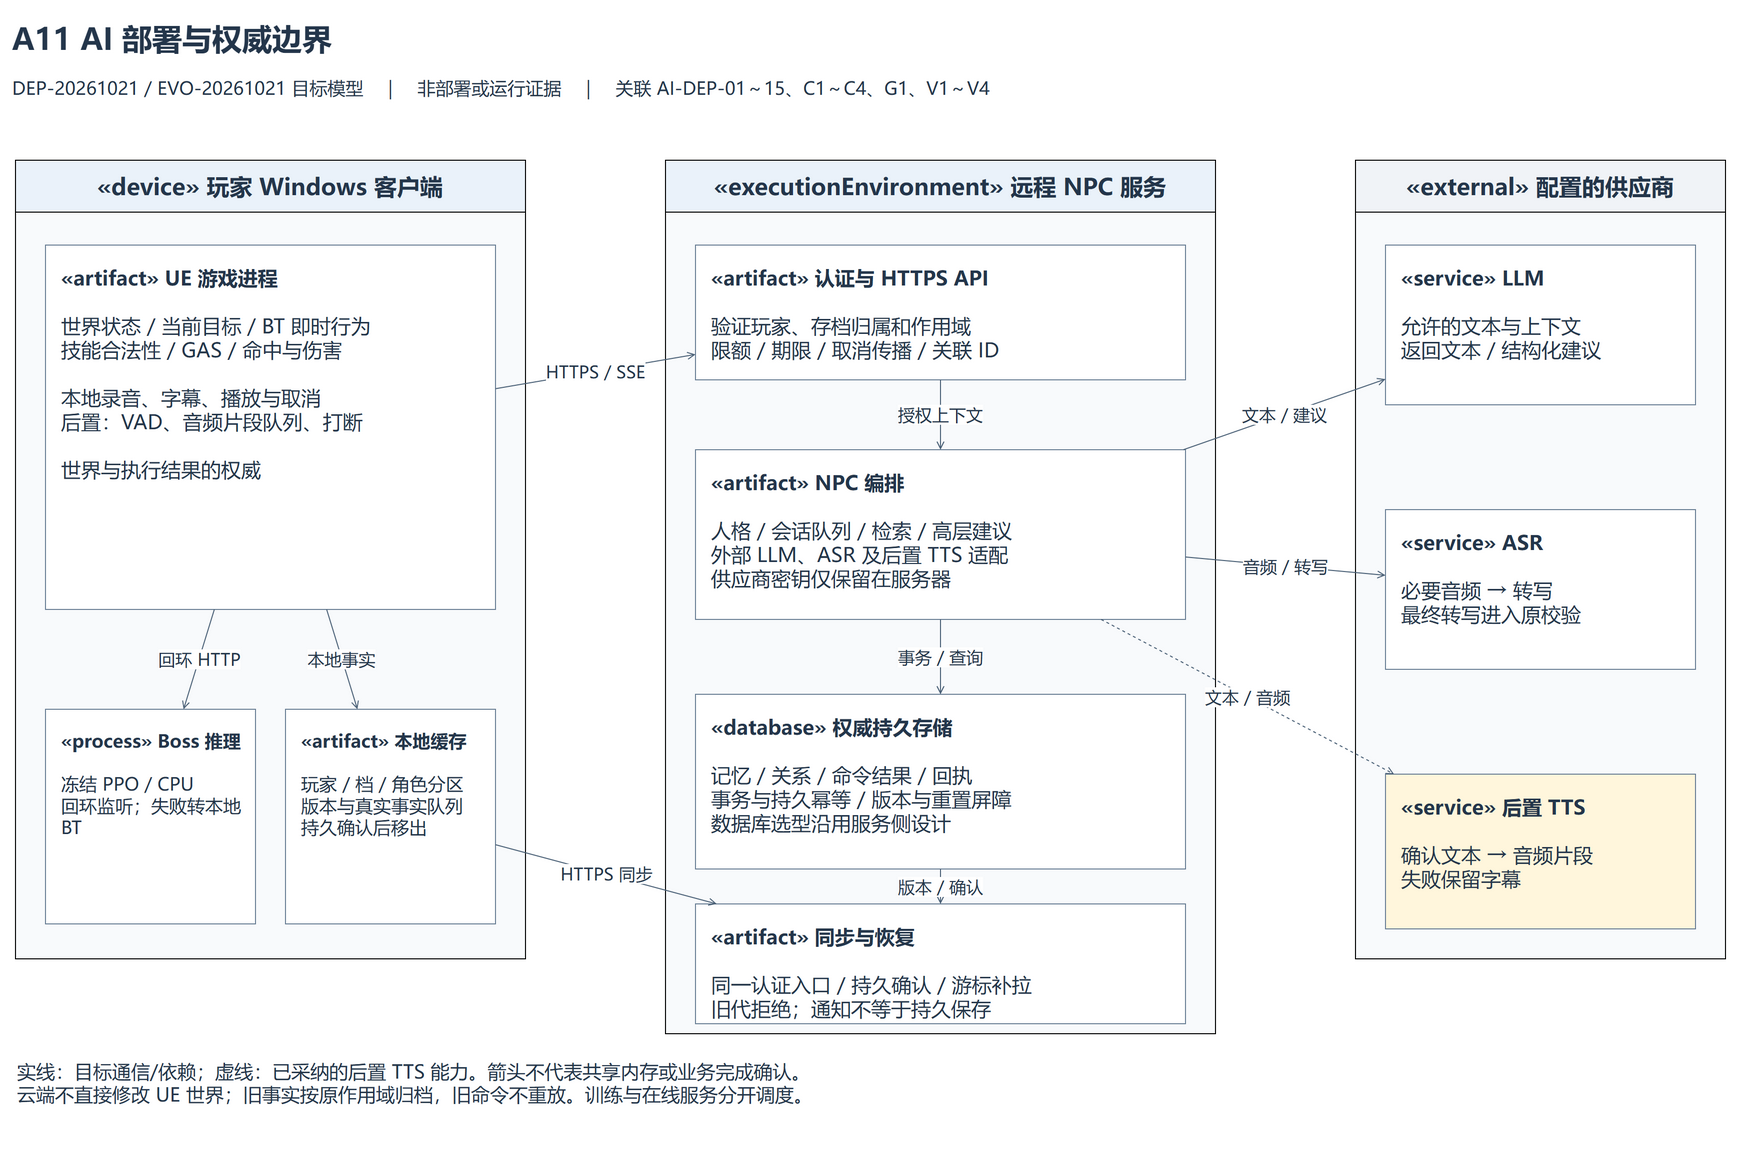

The diagram above was exported from draw.io. Its source (the exported page's mxGraphModel, read from the mxfile embedded in the PNG):
<mxGraphModel dx="1800" dy="1180" grid="1" gridSize="10" page="1" pageScale="1" pageWidth="1800" pageHeight="1180" math="0" shadow="0" background="#ffffff">
  <root>
    <mxCell id="0" />
    <mxCell id="1" parent="0" />
    <mxCell id="n1" value="A11 AI 部署与权威边界" style="fontFamily=Microsoft YaHei;fontSize=20;fontColor=#24364b;html=1;whiteSpace=wrap;text;align=left;verticalAlign=middle;fontSize=30;fontStyle=1;strokeColor=none;fillColor=none;" vertex="1" parent="1">
      <mxGeometry as="geometry" x="40" y="25" width="1720" height="55" />
    </mxCell>
    <mxCell id="n2" value="DEP-20261021 / EVO-20261021 目标模型　｜　非部署或运行证据　｜　关联 AI-DEP-01～15、C1～C4、G1、V1～V4" style="fontFamily=Microsoft YaHei;fontSize=20;fontColor=#24364b;html=1;whiteSpace=wrap;text;align=left;verticalAlign=top;fontSize=18;strokeColor=none;fillColor=none;" vertex="1" parent="1">
      <mxGeometry as="geometry" x="40" y="85" width="1720" height="60" />
    </mxCell>
    <mxCell id="n3" value="«device» 玩家 Windows 客户端" style="fontFamily=Microsoft YaHei;fontSize=20;fontColor=#24364b;html=1;whiteSpace=wrap;swimlane;startSize=52;horizontal=1;collapsible=0;rounded=0;fillColor=#eaf2fa;swimlaneFillColor=#f8fafc;fontSize=23;fontStyle=1;" vertex="1" parent="1">
      <mxGeometry as="geometry" x="45" y="175" width="510" height="800" />
    </mxCell>
    <mxCell id="n4" value="«executionEnvironment» 远程 NPC 服务" style="fontFamily=Microsoft YaHei;fontSize=20;fontColor=#24364b;html=1;whiteSpace=wrap;swimlane;startSize=52;horizontal=1;collapsible=0;rounded=0;fillColor=#eaf2fa;swimlaneFillColor=#f8fafc;fontSize=23;fontStyle=1;" vertex="1" parent="1">
      <mxGeometry as="geometry" x="695" y="175" width="550" height="875" />
    </mxCell>
    <mxCell id="n5" value="«external» 配置的供应商" style="fontFamily=Microsoft YaHei;fontSize=20;fontColor=#24364b;html=1;whiteSpace=wrap;swimlane;startSize=52;horizontal=1;collapsible=0;rounded=0;fillColor=#f0f3f7;swimlaneFillColor=#f8fafc;fontSize=23;fontStyle=1;" vertex="1" parent="1">
      <mxGeometry as="geometry" x="1385" y="175" width="370" height="800" />
    </mxCell>
    <mxCell id="n6" value="&lt;b&gt;«artifact» UE 游戏进程&lt;/b&gt;&lt;br&gt;&lt;br&gt;世界状态 / 当前目标 / BT 即时行为&lt;br&gt;技能合法性 / GAS / 命中与伤害&lt;br&gt;&lt;br&gt;本地录音、字幕、播放与取消&lt;br&gt;后置：VAD、音频片段队列、打断&lt;br&gt;&lt;br&gt;世界与执行结果的权威" style="fontFamily=Microsoft YaHei;fontSize=20;fontColor=#24364b;html=1;whiteSpace=wrap;rounded=0;strokeColor=#6b8096;fillColor=#ffffff;align=left;verticalAlign=top;spacing=16;" vertex="1" parent="n3">
      <mxGeometry as="geometry" x="30" y="85" width="450" height="365" />
    </mxCell>
    <mxCell id="n7" value="&lt;b&gt;«process» Boss 推理&lt;/b&gt;&lt;br&gt;&lt;br&gt;冻结 PPO / CPU&lt;br&gt;回环监听；失败转本地 BT" style="fontFamily=Microsoft YaHei;fontSize=20;fontColor=#24364b;html=1;whiteSpace=wrap;rounded=0;strokeColor=#6b8096;fillColor=#ffffff;align=left;verticalAlign=top;spacing=16;fontSize=18;" vertex="1" parent="n3">
      <mxGeometry as="geometry" x="30" y="550" width="210" height="215" />
    </mxCell>
    <mxCell id="n8" value="&lt;b&gt;«artifact» 本地缓存&lt;/b&gt;&lt;br&gt;&lt;br&gt;玩家 / 档 / 角色分区&lt;br&gt;版本与真实事实队列&lt;br&gt;持久确认后移出" style="fontFamily=Microsoft YaHei;fontSize=20;fontColor=#24364b;html=1;whiteSpace=wrap;rounded=0;strokeColor=#6b8096;fillColor=#ffffff;align=left;verticalAlign=top;spacing=16;fontSize=18;" vertex="1" parent="n3">
      <mxGeometry as="geometry" x="270" y="550" width="210" height="215" />
    </mxCell>
    <mxCell id="n9" value="&lt;b&gt;«artifact» 认证与 HTTPS API&lt;/b&gt;&lt;br&gt;&lt;br&gt;验证玩家、存档归属和作用域&lt;br&gt;限额 / 期限 / 取消传播 / 关联 ID" style="fontFamily=Microsoft YaHei;fontSize=20;fontColor=#24364b;html=1;whiteSpace=wrap;rounded=0;strokeColor=#6b8096;fillColor=#ffffff;align=left;verticalAlign=top;spacing=16;" vertex="1" parent="n4">
      <mxGeometry as="geometry" x="30" y="85" width="490" height="135" />
    </mxCell>
    <mxCell id="n10" value="&lt;b&gt;«artifact» NPC 编排&lt;/b&gt;&lt;br&gt;&lt;br&gt;人格 / 会话队列 / 检索 / 高层建议&lt;br&gt;外部 LLM、ASR 及后置 TTS 适配&lt;br&gt;供应商密钥仅保留在服务器" style="fontFamily=Microsoft YaHei;fontSize=20;fontColor=#24364b;html=1;whiteSpace=wrap;rounded=0;strokeColor=#6b8096;fillColor=#ffffff;align=left;verticalAlign=top;spacing=16;" vertex="1" parent="n4">
      <mxGeometry as="geometry" x="30" y="290" width="490" height="170" />
    </mxCell>
    <mxCell id="n11" value="&lt;b&gt;«database» 权威持久存储&lt;/b&gt;&lt;br&gt;&lt;br&gt;记忆 / 关系 / 命令结果 / 回执&lt;br&gt;事务与持久幂等 / 版本与重置屏障&lt;br&gt;数据库选型沿用服务侧设计" style="fontFamily=Microsoft YaHei;fontSize=20;fontColor=#24364b;html=1;whiteSpace=wrap;rounded=0;strokeColor=#6b8096;fillColor=#ffffff;align=left;verticalAlign=top;spacing=16;" vertex="1" parent="n4">
      <mxGeometry as="geometry" x="30" y="535" width="490" height="175" />
    </mxCell>
    <mxCell id="n12" value="&lt;b&gt;«artifact» 同步与恢复&lt;/b&gt;&lt;br&gt;&lt;br&gt;同一认证入口 / 持久确认 / 游标补拉&lt;br&gt;旧代拒绝；通知不等于持久保存" style="fontFamily=Microsoft YaHei;fontSize=20;fontColor=#24364b;html=1;whiteSpace=wrap;rounded=0;strokeColor=#6b8096;fillColor=#ffffff;align=left;verticalAlign=top;spacing=16;" vertex="1" parent="n4">
      <mxGeometry as="geometry" x="30" y="745" width="490" height="120" />
    </mxCell>
    <mxCell id="n13" value="&lt;b&gt;«service» LLM&lt;/b&gt;&lt;br&gt;&lt;br&gt;允许的文本与上下文&lt;br&gt;返回文本 / 结构化建议" style="fontFamily=Microsoft YaHei;fontSize=20;fontColor=#24364b;html=1;whiteSpace=wrap;rounded=0;strokeColor=#6b8096;fillColor=#ffffff;align=left;verticalAlign=top;spacing=16;" vertex="1" parent="n5">
      <mxGeometry as="geometry" x="30" y="85" width="310" height="160" />
    </mxCell>
    <mxCell id="n14" value="&lt;b&gt;«service» ASR&lt;/b&gt;&lt;br&gt;&lt;br&gt;必要音频 → 转写&lt;br&gt;最终转写进入原校验" style="fontFamily=Microsoft YaHei;fontSize=20;fontColor=#24364b;html=1;whiteSpace=wrap;rounded=0;strokeColor=#6b8096;fillColor=#ffffff;align=left;verticalAlign=top;spacing=16;" vertex="1" parent="n5">
      <mxGeometry as="geometry" x="30" y="350" width="310" height="160" />
    </mxCell>
    <mxCell id="n15" value="&lt;b&gt;«service» 后置 TTS&lt;/b&gt;&lt;br&gt;&lt;br&gt;确认文本 → 音频片段&lt;br&gt;失败保留字幕" style="fontFamily=Microsoft YaHei;fontSize=20;fontColor=#24364b;html=1;whiteSpace=wrap;rounded=0;strokeColor=#6b8096;fillColor=#fff6dc;align=left;verticalAlign=top;spacing=16;" vertex="1" parent="n5">
      <mxGeometry as="geometry" x="30" y="615" width="310" height="155" />
    </mxCell>
    <mxCell id="n16" value="HTTPS / SSE" style="fontFamily=Microsoft YaHei;fontSize=20;fontColor=#24364b;html=1;whiteSpace=wrap;whiteSpace=nowrap;edgeStyle=none;rounded=0;endArrow=open;endFill=0;strokeColor=#4b6177;fontSize=17;labelBackgroundColor=#ffffff;" edge="1" parent="1" source="n6" target="n9">
      <mxGeometry as="geometry" relative="1" />
    </mxCell>
    <mxCell id="n17" value="回环 HTTP" style="fontFamily=Microsoft YaHei;fontSize=20;fontColor=#24364b;html=1;whiteSpace=wrap;whiteSpace=nowrap;edgeStyle=none;rounded=0;endArrow=open;endFill=0;strokeColor=#4b6177;fontSize=17;labelBackgroundColor=#ffffff;" edge="1" parent="1" source="n6" target="n7">
      <mxGeometry as="geometry" relative="1" />
    </mxCell>
    <mxCell id="n18" value="本地事实" style="fontFamily=Microsoft YaHei;fontSize=20;fontColor=#24364b;html=1;whiteSpace=wrap;whiteSpace=nowrap;edgeStyle=none;rounded=0;endArrow=open;endFill=0;strokeColor=#4b6177;fontSize=17;labelBackgroundColor=#ffffff;" edge="1" parent="1" source="n6" target="n8">
      <mxGeometry as="geometry" relative="1" />
    </mxCell>
    <mxCell id="n19" value="授权上下文" style="fontFamily=Microsoft YaHei;fontSize=20;fontColor=#24364b;html=1;whiteSpace=wrap;whiteSpace=nowrap;edgeStyle=none;rounded=0;endArrow=open;endFill=0;strokeColor=#4b6177;fontSize=17;labelBackgroundColor=#ffffff;" edge="1" parent="1" source="n9" target="n10">
      <mxGeometry as="geometry" relative="1" />
    </mxCell>
    <mxCell id="n20" value="事务 / 查询" style="fontFamily=Microsoft YaHei;fontSize=20;fontColor=#24364b;html=1;whiteSpace=wrap;whiteSpace=nowrap;edgeStyle=none;rounded=0;endArrow=open;endFill=0;strokeColor=#4b6177;fontSize=17;labelBackgroundColor=#ffffff;" edge="1" parent="1" source="n10" target="n11">
      <mxGeometry as="geometry" relative="1" />
    </mxCell>
    <mxCell id="n21" value="版本 / 确认" style="fontFamily=Microsoft YaHei;fontSize=20;fontColor=#24364b;html=1;whiteSpace=wrap;whiteSpace=nowrap;edgeStyle=none;rounded=0;endArrow=open;endFill=0;strokeColor=#4b6177;fontSize=17;labelBackgroundColor=#ffffff;" edge="1" parent="1" source="n11" target="n12">
      <mxGeometry as="geometry" relative="1" />
    </mxCell>
    <mxCell id="n22" value="HTTPS 同步" style="fontFamily=Microsoft YaHei;fontSize=20;fontColor=#24364b;html=1;whiteSpace=wrap;whiteSpace=nowrap;edgeStyle=none;rounded=0;endArrow=open;endFill=0;strokeColor=#4b6177;fontSize=17;labelBackgroundColor=#ffffff;" edge="1" parent="1" source="n8" target="n12">
      <mxGeometry as="geometry" relative="1" />
    </mxCell>
    <mxCell id="n23" value="文本 / 建议" style="fontFamily=Microsoft YaHei;fontSize=20;fontColor=#24364b;html=1;whiteSpace=wrap;whiteSpace=nowrap;edgeStyle=none;rounded=0;endArrow=open;endFill=0;strokeColor=#4b6177;fontSize=17;labelBackgroundColor=#ffffff;" edge="1" parent="1" source="n10" target="n13">
      <mxGeometry as="geometry" relative="1" />
    </mxCell>
    <mxCell id="n24" value="音频 / 转写" style="fontFamily=Microsoft YaHei;fontSize=20;fontColor=#24364b;html=1;whiteSpace=wrap;whiteSpace=nowrap;edgeStyle=none;rounded=0;endArrow=open;endFill=0;strokeColor=#4b6177;fontSize=17;labelBackgroundColor=#ffffff;" edge="1" parent="1" source="n10" target="n14">
      <mxGeometry as="geometry" relative="1" />
    </mxCell>
    <mxCell id="n25" value="文本 / 音频" style="fontFamily=Microsoft YaHei;fontSize=20;fontColor=#24364b;html=1;whiteSpace=wrap;whiteSpace=nowrap;edgeStyle=none;rounded=0;endArrow=open;endFill=0;strokeColor=#4b6177;fontSize=17;labelBackgroundColor=#ffffff;dashed=1;" edge="1" parent="1" source="n10" target="n15">
      <mxGeometry as="geometry" relative="1" />
    </mxCell>
    <mxCell id="n26" value="实线：目标通信/依赖；虚线：已采纳的后置 TTS 能力。箭头不代表共享内存或业务完成确认。&lt;br&gt;云端不直接修改 UE 世界；旧事实按原作用域归档，旧命令不重放。训练与在线服务分开调度。" style="fontFamily=Microsoft YaHei;fontSize=20;fontColor=#24364b;html=1;whiteSpace=wrap;text;align=left;verticalAlign=top;strokeColor=none;fillColor=none;fontSize=19;" vertex="1" parent="1">
      <mxGeometry as="geometry" x="45" y="1070" width="1710" height="85" />
    </mxCell>
  </root>
</mxGraphModel>